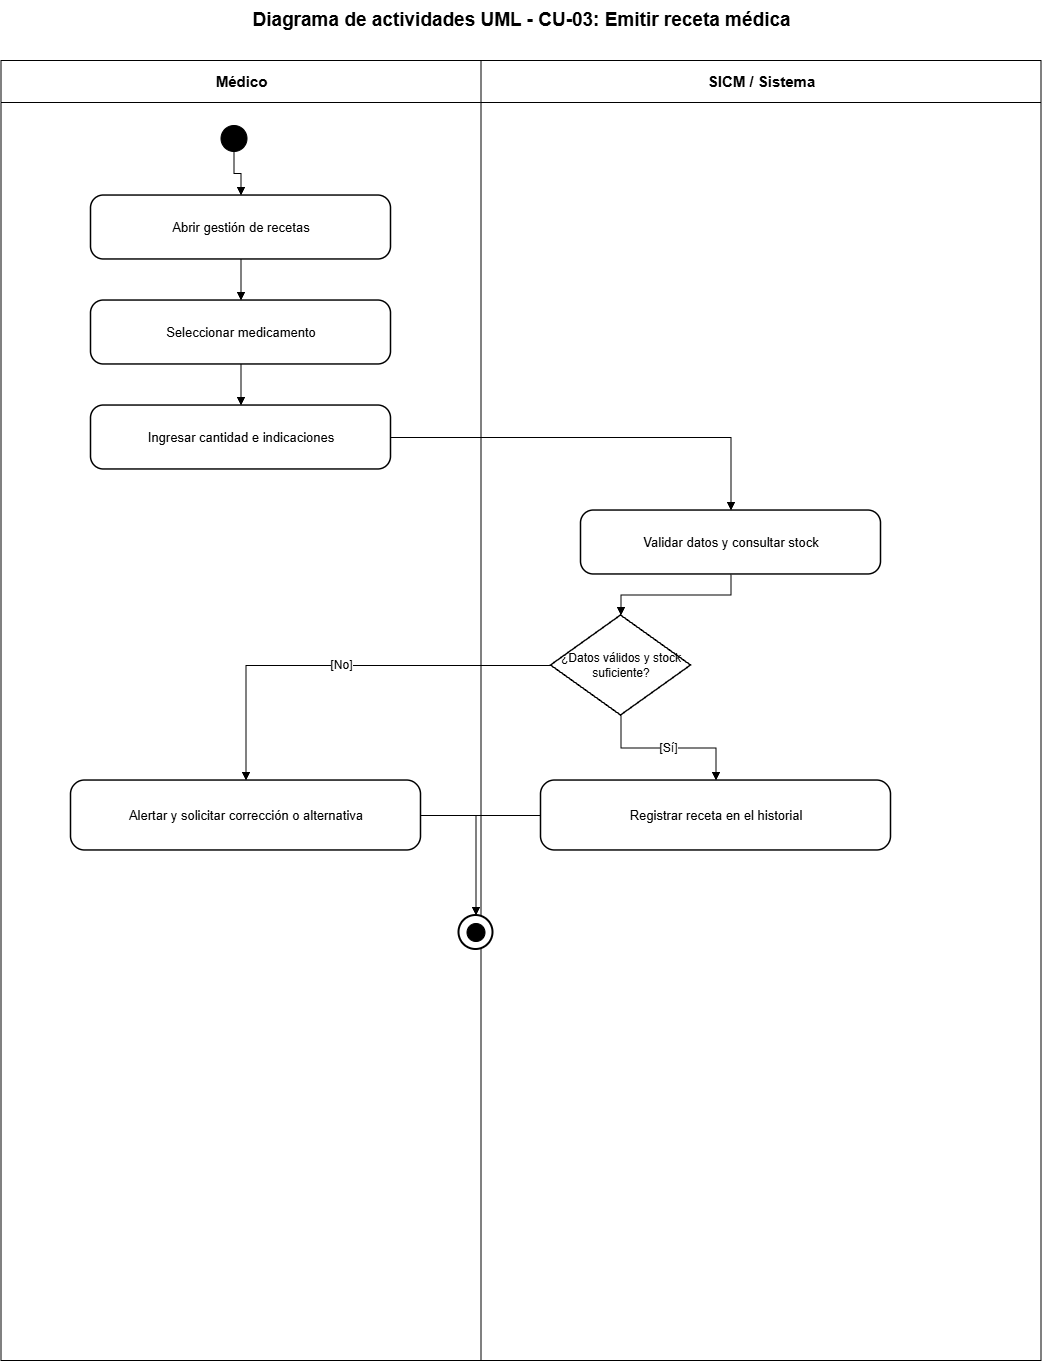

The diagram above was exported from draw.io. Its source (the exported page's mxGraphModel, read from the mxfile embedded in the PNG):
<mxGraphModel dx="2828" dy="1486" grid="1" gridSize="10" guides="1" tooltips="1" connect="1" arrows="1" fold="1" page="1" pageScale="1" pageWidth="1200" pageHeight="1500" math="0" shadow="0">
  <root>
    <mxCell id="0" />
    <mxCell id="1" parent="0" />
    <mxCell id="lane-a" parent="1" style="swimlane;html=1;horizontal=1;startSize=42;fillColor=#ffffff;swimlaneFillColor=#ffffff;strokeColor=#000000;fontColor=#000000;fontStyle=1;fontSize=15;" value="Médico" vertex="1">
      <mxGeometry height="1300" width="480" x="80" y="80" as="geometry" />
    </mxCell>
    <mxCell id="lane-s" parent="1" style="swimlane;html=1;horizontal=1;startSize=42;fillColor=#ffffff;swimlaneFillColor=#ffffff;strokeColor=#000000;fontColor=#000000;fontStyle=1;fontSize=15;" value="SICM / Sistema" vertex="1">
      <mxGeometry height="1300" width="560" x="560" y="80" as="geometry" />
    </mxCell>
    <mxCell id="title" parent="1" style="text;html=1;strokeColor=none;fillColor=none;align=center;verticalAlign=middle;fontStyle=1;fontSize=19;fontColor=#000000;" value="Diagrama de actividades UML - CU-03: Emitir receta médica" vertex="1">
      <mxGeometry height="40" width="1000" x="100" y="20" as="geometry" />
    </mxCell>
    <mxCell id="start" parent="1" style="ellipse;html=1;aspect=fixed;fillColor=#000000;strokeColor=#000000;" value="" vertex="1">
      <mxGeometry height="26" width="26" x="300" y="145" as="geometry" />
    </mxCell>
    <mxCell id="step-0" parent="1" style="rounded=1;arcSize=20;whiteSpace=wrap;html=1;fillColor=#ffffff;strokeColor=#000000;strokeWidth=1.5;fontColor=#000000;fontSize=13;" value="Abrir gestión de recetas" vertex="1">
      <mxGeometry height="64" width="300" x="170" y="215" as="geometry" />
    </mxCell>
    <mxCell id="e-0" edge="1" parent="1" source="start" style="edgeStyle=orthogonalEdgeStyle;rounded=0;orthogonalLoop=1;jettySize=auto;html=1;endArrow=block;endFill=1;strokeColor=#000000;fontColor=#000000;fontSize=12;" target="step-0" value="">
      <mxGeometry relative="1" as="geometry" />
    </mxCell>
    <mxCell id="step-1" parent="1" style="rounded=1;arcSize=20;whiteSpace=wrap;html=1;fillColor=#ffffff;strokeColor=#000000;strokeWidth=1.5;fontColor=#000000;fontSize=13;" value="Seleccionar medicamento" vertex="1">
      <mxGeometry height="64" width="300" x="170" y="320" as="geometry" />
    </mxCell>
    <mxCell id="e-1" edge="1" parent="1" source="step-0" style="edgeStyle=orthogonalEdgeStyle;rounded=0;orthogonalLoop=1;jettySize=auto;html=1;endArrow=block;endFill=1;strokeColor=#000000;fontColor=#000000;fontSize=12;" target="step-1" value="">
      <mxGeometry relative="1" as="geometry" />
    </mxCell>
    <mxCell id="step-2" parent="1" style="rounded=1;arcSize=20;whiteSpace=wrap;html=1;fillColor=#ffffff;strokeColor=#000000;strokeWidth=1.5;fontColor=#000000;fontSize=13;" value="Ingresar cantidad e indicaciones" vertex="1">
      <mxGeometry height="64" width="300" x="170" y="425" as="geometry" />
    </mxCell>
    <mxCell id="e-2" edge="1" parent="1" source="step-1" style="edgeStyle=orthogonalEdgeStyle;rounded=0;orthogonalLoop=1;jettySize=auto;html=1;endArrow=block;endFill=1;strokeColor=#000000;fontColor=#000000;fontSize=12;" target="step-2" value="">
      <mxGeometry relative="1" as="geometry" />
    </mxCell>
    <mxCell id="step-3" parent="1" style="rounded=1;arcSize=20;whiteSpace=wrap;html=1;fillColor=#ffffff;strokeColor=#000000;strokeWidth=1.5;fontColor=#000000;fontSize=13;" value="Validar datos y consultar stock" vertex="1">
      <mxGeometry height="64" width="300" x="660" y="530" as="geometry" />
    </mxCell>
    <mxCell id="e-3" edge="1" parent="1" source="step-2" style="edgeStyle=orthogonalEdgeStyle;rounded=0;orthogonalLoop=1;jettySize=auto;html=1;endArrow=block;endFill=1;strokeColor=#000000;fontColor=#000000;fontSize=12;" target="step-3" value="">
      <mxGeometry relative="1" as="geometry" />
    </mxCell>
    <mxCell id="decision" parent="1" style="rhombus;whiteSpace=wrap;html=1;fillColor=#ffffff;strokeColor=#000000;strokeWidth=1.5;fontColor=#000000;fontSize=12;" value="¿Datos válidos y stock suficiente?" vertex="1">
      <mxGeometry height="100" width="140" x="630" y="635" as="geometry" />
    </mxCell>
    <mxCell id="e-decision" edge="1" parent="1" source="step-3" style="edgeStyle=orthogonalEdgeStyle;rounded=0;orthogonalLoop=1;jettySize=auto;html=1;endArrow=block;endFill=1;strokeColor=#000000;fontColor=#000000;fontSize=12;" target="decision" value="">
      <mxGeometry relative="1" as="geometry" />
    </mxCell>
    <mxCell id="yes" parent="1" style="rounded=1;arcSize=20;whiteSpace=wrap;html=1;fillColor=#ffffff;strokeColor=#000000;strokeWidth=1.5;fontColor=#000000;fontSize=13;" value="Registrar receta en el historial" vertex="1">
      <mxGeometry height="70" width="350" x="620" y="800" as="geometry" />
    </mxCell>
    <mxCell id="no" parent="1" style="rounded=1;arcSize=20;whiteSpace=wrap;html=1;fillColor=#ffffff;strokeColor=#000000;strokeWidth=1.5;fontColor=#000000;fontSize=13;" value="Alertar y solicitar corrección o alternativa" vertex="1">
      <mxGeometry height="70" width="350" x="150" y="800" as="geometry" />
    </mxCell>
    <mxCell id="e-yes" edge="1" parent="1" source="decision" style="edgeStyle=orthogonalEdgeStyle;rounded=0;orthogonalLoop=1;jettySize=auto;html=1;endArrow=block;endFill=1;strokeColor=#000000;fontColor=#000000;fontSize=12;" target="yes" value="[Sí]">
      <mxGeometry relative="1" as="geometry" />
    </mxCell>
    <mxCell id="e-no" edge="1" parent="1" source="decision" style="edgeStyle=orthogonalEdgeStyle;rounded=0;orthogonalLoop=1;jettySize=auto;html=1;endArrow=block;endFill=1;strokeColor=#000000;fontColor=#000000;fontSize=12;" target="no" value="[No]">
      <mxGeometry relative="1" as="geometry" />
    </mxCell>
    <mxCell id="final-outer" parent="1" style="ellipse;html=1;aspect=fixed;fillColor=#ffffff;strokeColor=#000000;strokeWidth=2;" value="" vertex="1">
      <mxGeometry height="34" width="34" x="538" y="935" as="geometry" />
    </mxCell>
    <mxCell id="final-inner" parent="1" style="ellipse;html=1;aspect=fixed;fillColor=#000000;strokeColor=#000000;perimeter=ellipsePerimeter;" value="" vertex="1">
      <mxGeometry height="18" width="18" x="546" y="943" as="geometry" />
    </mxCell>
    <mxCell id="e-final-yes" edge="1" parent="1" source="yes" style="edgeStyle=orthogonalEdgeStyle;rounded=0;orthogonalLoop=1;jettySize=auto;html=1;endArrow=block;endFill=1;strokeColor=#000000;fontColor=#000000;fontSize=12;" target="final-outer" value="">
      <mxGeometry relative="1" as="geometry" />
    </mxCell>
    <mxCell id="e-final-no" edge="1" parent="1" source="no" style="edgeStyle=orthogonalEdgeStyle;rounded=0;orthogonalLoop=1;jettySize=auto;html=1;endArrow=block;endFill=1;strokeColor=#000000;fontColor=#000000;fontSize=12;" target="final-outer" value="">
      <mxGeometry relative="1" as="geometry" />
    </mxCell>
  </root>
</mxGraphModel>